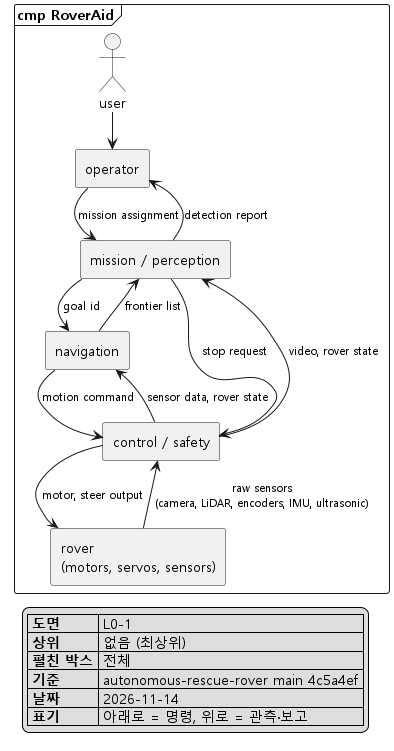

The diagram above was rendered by PlantUML. Its source (embedded in the PNG):
@startuml L0-1_system
!pragma layout smetana
skinparam monochrome true
skinparam shadowing false
skinparam defaultFontName "Malgun Gothic"
skinparam componentStyle rectangle
skinparam ArrowFontSize 11
top to bottom direction

frame "cmp RoverAid" {
  actor "user" as USER
  component "operator" as OPERATOR
  component "mission / perception" as MISSION
  component "navigation" as NAV
  component "control / safety" as CONTROL
  rectangle "rover\n(motors, servos, sensors)" as ROVER

  USER --> OPERATOR
  OPERATOR --> MISSION : mission assignment
  MISSION -up-> OPERATOR : detection report

  MISSION --> NAV : goal id
  NAV -up-> MISSION : frontier list

  NAV --> CONTROL : motion command
  MISSION --> CONTROL : stop request
  CONTROL -up-> NAV : sensor data, rover state
  CONTROL -up-> MISSION : video, rover state

  CONTROL --> ROVER : motor, steer output
  ROVER -up-> CONTROL : raw sensors\n(camera, LiDAR, encoders, IMU, ultrasonic)
}

legend bottom right
  |= 도면 | L0-1 |
  |= 상위 | 없음 (최상위) |
  |= 펼친 박스 | 전체 |
  |= 기준 | autonomous-rescue-rover main 4c5a4ef |
  |= 날짜 | 2026-11-14 |
  |= 표기 | 아래로 = 명령, 위로 = 관측·보고 |
endlegend
@enduml